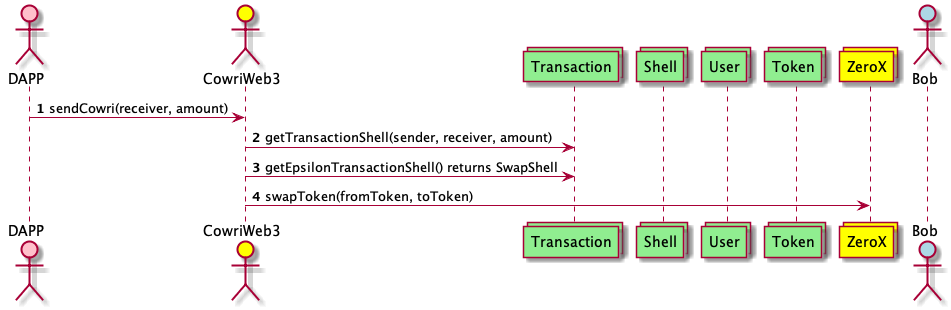

The diagram above was rendered by PlantUML. Its source (embedded in the PNG):
@startuml
actor DAPP #Pink
actor CowriWeb3 #Yellow
collections Transaction #LightGreen
collections Shell #LightGreen
collections User #LightGreen
collections Token #LightGreen
collections ZeroX #Yellow
actor Bob #LightBlue

autonumber
DAPP -> CowriWeb3: sendCowri(receiver, amount)
CowriWeb3 -> Transaction: getTransactionShell(sender, receiver, amount)
CowriWeb3 -> Transaction: getEpsilonTransactionShell() returns SwapShell
CowriWeb3 -> ZeroX: swapToken(fromToken, toToken)

@enduml